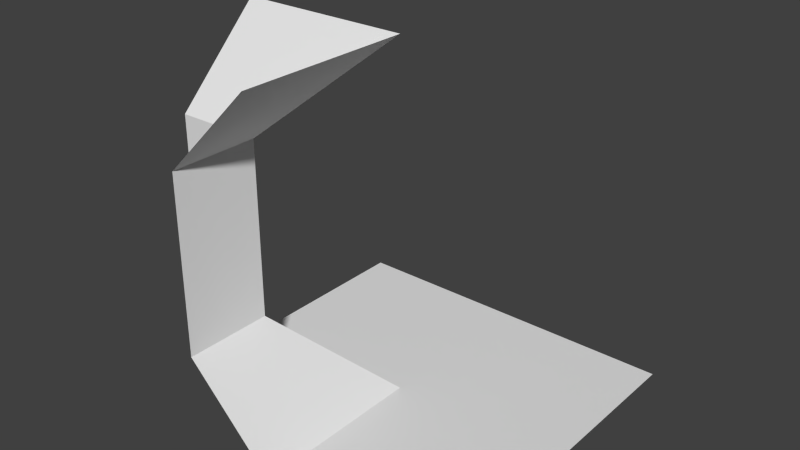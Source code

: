 # Source: wallEdgeInner.blend  (saved by Blender 2.74.0; exported with 4.5.12 LTS)
import bpy
from mathutils import Matrix  # noqa: F401  (used for matrix-valued properties, if any)

bpy.ops.wm.read_factory_settings(use_empty=True)
scene = bpy.context.scene
scene.name = 'Scene'

# ---- collections
col_collection_1 = bpy.data.collections.new('Collection 1'); scene.collection.children.link(col_collection_1)

# ---- world
world_world = bpy.data.worlds.new('World'); scene.world = world_world
world_world.color = (0.05088, 0.05088, 0.05088)
world_world.use_sun_shadow = False
world_world.sun_shadow_jitter_overblur = 0.0
world_world.cycles.sampling_method = 'MANUAL'
world_world.cycles.sample_map_resolution = 256

# ---- meshes
me_plane = bpy.data.meshes.new('Plane')
me_plane.from_pydata([(1.0, -1.0, 0.0), (-1.0, 1.0, 0.0), (1.0, 1.0, 0.0), (0.0, -1.0, 0.0), (-1.0, 0.0, 0.0), (0.0, 1.0, 0.0), (0.0, 0.0, 0.0), (0.0, 0.0, -1.192e-07), (-0.5, -1.0, 1.5), (-0.5, -0.5, 0.5), (-0.5, -1.0, 0.5), (0.0, 0.0, 2.0), (-0.5, -0.5, 1.5), (0.0, -1.0, 2.0), (0.0, -0.5, 2.0), (0.0, -0.5, 0.0), (1.0, 0.0, 0.0), (1.0, -0.5, 0.0), (-1.0, -0.5, 0.5), (-1.0, -0.5, 1.5), (-0.5, 0.0, 0.0), (-0.5, 1.0, 0.0), (-1.0, 0.0, 2.0), (-0.5, 0.0, 2.0)], [(20, 6), (3, 7)], [(1, 4, 21), (21, 4, 20), (5, 20, 7), (14, 13, 8), (10, 9, 12), (12, 8, 10), (8, 12, 14), (11, 14, 12), (15, 3, 0), (17, 15, 0), (16, 5, 7), (2, 5, 16), (20, 5, 21), (6, 15, 17), (16, 6, 17), (9, 10, 3), (3, 15, 9), (15, 7, 9), (19, 12, 9), (19, 9, 18), (18, 9, 20), (20, 4, 18), (7, 20, 9), (23, 11, 12), (23, 12, 22), (12, 19, 22)])
me_plane.use_remesh_preserve_volume = False
me_plane.use_remesh_preserve_attributes = False
me_plane.use_mirror_vertex_groups = False
me_plane.update()

# ---- objects
ob_plane = bpy.data.objects.new('Plane', me_plane)

# ---- transforms, parenting, visibility, modifiers, constraints
ob_plane.location = (0.0, 0.0, 0.0)
ob_plane.scale = (0.5, 0.5, 0.5)
ob_plane.lineart.crease_threshold = 0.0

# ---- collection membership
col_collection_1.objects.link(ob_plane)

# ---- scene / render settings (as saved in the file)
scene.frame_start = 1; scene.frame_end = 250; scene.frame_set(1)
scene.render.engine = 'BLENDER_EEVEE_NEXT'
scene.render.resolution_percentage = 50
scene.render.dither_intensity = 0.0
scene.cycles.use_denoising = False
scene.cycles.samples = 10
scene.cycles.sampling_pattern = 'TABULATED_SOBOL'
scene.cycles.light_sampling_threshold = 0.0
scene.cycles.use_adaptive_sampling = False
scene.cycles.use_light_tree = False
scene.cycles.blur_glossy = 0.0
scene.cycles.pixel_filter_type = 'GAUSSIAN'
scene.cycles.sample_clamp_indirect = 0.0
scene.view_settings.view_transform = 'Standard'
bpy.context.view_layer.update()

# ---- added for rendering (the .blend has no active camera and no usable light): camera, sun
cam_auto = bpy.data.cameras.new('AutoCamera')
cam_auto.lens = 50.0
cam_auto.sensor_width = 36.0
cam_auto.clip_end = 1000.0
ob_auto_camera = bpy.data.objects.new('AutoCamera', cam_auto)
scene.collection.objects.link(ob_auto_camera)
ob_auto_camera.location = (1.60254, -1.92304, 1.78203)
ob_auto_camera.rotation_euler = (1.09748, -7.21219e-08, 0.694738)
scene.camera = ob_auto_camera
light_auto_sun = bpy.data.lights.new('AutoSun', 'SUN')
light_auto_sun.energy = 3.0
light_auto_sun.angle = 0.0523599
ob_auto_sun = bpy.data.objects.new('AutoSun', light_auto_sun)
scene.collection.objects.link(ob_auto_sun)
ob_auto_sun.rotation_euler = (0.872665, 0.174533, 0.523599)
bpy.context.view_layer.update()
